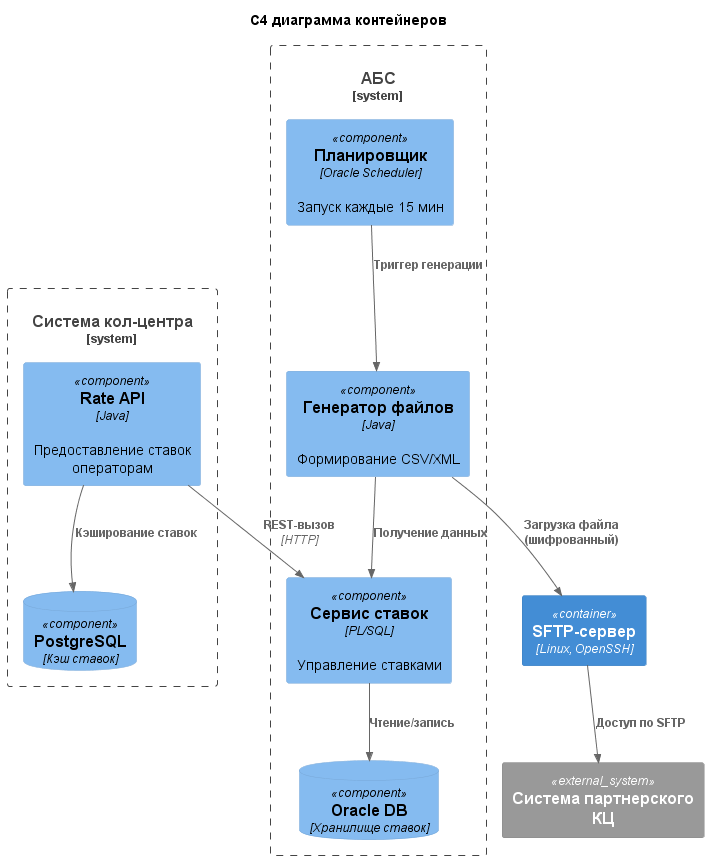

The diagram above was rendered by PlantUML. Its source (embedded in the PNG):
@startuml Container_Diagram
!include https://raw.githubusercontent.com/plantuml-stdlib/C4-PlantUML/master/C4_Component.puml
title C4 диаграмма контейнеров
System_Boundary(abs_boundary, "АБС") {
    Component(rate_service, "Сервис ставок", "PL/SQL", "Управление ставками")
    Component(file_generator, "Генератор файлов", "Java", "Формирование CSV/XML")
    Component(scheduler, "Планировщик", "Oracle Scheduler", "Запуск каждые 15 мин")
    ComponentDb(oracle_db, "Oracle DB", "Хранилище ставок")
}

System_Boundary(cc_boundary, "Система кол-центра") {
    Component(rate_api, "Rate API", "Java", "Предоставление ставок операторам")
    ComponentDb(postgres_db, "PostgreSQL", "Кэш ставок")
}

Container(sftp_server, "SFTP-сервер", "Linux, OpenSSH")
System_Ext(partner_system, "Система партнерского КЦ")

Rel(rate_api, rate_service, "REST-вызов", "HTTP")
Rel(rate_service, oracle_db, "Чтение/запись")
Rel(scheduler, file_generator, "Триггер генерации")
Rel(file_generator, rate_service, "Получение данных")
Rel(file_generator, sftp_server, "Загрузка файла (шифрованный)")
Rel(sftp_server, partner_system, "Доступ по SFTP")
Rel(rate_api, postgres_db, "Кэширование ставок")

@enduml